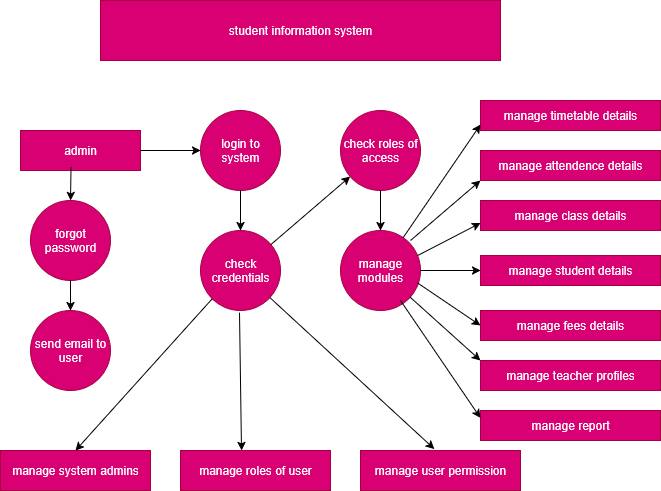

The diagram above was exported from draw.io. Its source (the exported page's mxGraphModel, read from the mxfile embedded in the PNG):
<mxGraphModel dx="1321" dy="751" grid="1" gridSize="10" guides="1" tooltips="1" connect="1" arrows="1" fold="1" page="1" pageScale="1" pageWidth="850" pageHeight="1100" background="none" math="0" shadow="0">
  <root>
    <mxCell id="0" />
    <mxCell id="1" parent="0" />
    <mxCell id="_42UgwLp1yO01iex8EFD-1" value="student information system" style="rounded=0;whiteSpace=wrap;html=1;fillColor=#d80073;fontColor=#ffffff;strokeColor=#A50040;" vertex="1" parent="1">
      <mxGeometry x="220" y="260" width="400" height="60" as="geometry" />
    </mxCell>
    <mxCell id="_42UgwLp1yO01iex8EFD-2" value="login to system" style="ellipse;whiteSpace=wrap;html=1;aspect=fixed;fillColor=#d80073;fontColor=#ffffff;strokeColor=#A50040;" vertex="1" parent="1">
      <mxGeometry x="320" y="370" width="80" height="80" as="geometry" />
    </mxCell>
    <mxCell id="_42UgwLp1yO01iex8EFD-3" value="check roles of access" style="ellipse;whiteSpace=wrap;html=1;aspect=fixed;fillColor=#d80073;fontColor=#ffffff;strokeColor=#A50040;" vertex="1" parent="1">
      <mxGeometry x="460" y="370" width="80" height="80" as="geometry" />
    </mxCell>
    <mxCell id="_42UgwLp1yO01iex8EFD-4" value="check credentials" style="ellipse;whiteSpace=wrap;html=1;aspect=fixed;fillColor=#d80073;fontColor=#ffffff;strokeColor=#A50040;" vertex="1" parent="1">
      <mxGeometry x="320" y="490" width="80" height="80" as="geometry" />
    </mxCell>
    <mxCell id="_42UgwLp1yO01iex8EFD-5" value="manage modules" style="ellipse;whiteSpace=wrap;html=1;aspect=fixed;fillColor=#d80073;fontColor=#ffffff;strokeColor=#A50040;" vertex="1" parent="1">
      <mxGeometry x="460" y="490" width="80" height="80" as="geometry" />
    </mxCell>
    <mxCell id="_42UgwLp1yO01iex8EFD-6" value="admin" style="rounded=0;whiteSpace=wrap;html=1;fillColor=#d80073;fontColor=#ffffff;strokeColor=#A50040;" vertex="1" parent="1">
      <mxGeometry x="140" y="390" width="120" height="40" as="geometry" />
    </mxCell>
    <mxCell id="_42UgwLp1yO01iex8EFD-7" value="forgot password" style="ellipse;whiteSpace=wrap;html=1;aspect=fixed;fillColor=#d80073;fontColor=#ffffff;strokeColor=#A50040;" vertex="1" parent="1">
      <mxGeometry x="150" y="460" width="80" height="80" as="geometry" />
    </mxCell>
    <mxCell id="_42UgwLp1yO01iex8EFD-8" value="send email to user" style="ellipse;whiteSpace=wrap;html=1;aspect=fixed;fillColor=#d80073;fontColor=#ffffff;strokeColor=#A50040;" vertex="1" parent="1">
      <mxGeometry x="150" y="570" width="80" height="80" as="geometry" />
    </mxCell>
    <mxCell id="_42UgwLp1yO01iex8EFD-9" value="manage timetable details" style="rounded=0;whiteSpace=wrap;html=1;fillColor=#d80073;fontColor=#ffffff;strokeColor=#A50040;" vertex="1" parent="1">
      <mxGeometry x="600" y="360" width="180" height="30" as="geometry" />
    </mxCell>
    <mxCell id="_42UgwLp1yO01iex8EFD-11" value="manage class details" style="rounded=0;whiteSpace=wrap;html=1;fillColor=#d80073;fontColor=#ffffff;strokeColor=#A50040;" vertex="1" parent="1">
      <mxGeometry x="600" y="460" width="180" height="30" as="geometry" />
    </mxCell>
    <mxCell id="_42UgwLp1yO01iex8EFD-15" value="manage fees details" style="rounded=0;whiteSpace=wrap;html=1;fillColor=#d80073;fontColor=#ffffff;strokeColor=#A50040;" vertex="1" parent="1">
      <mxGeometry x="600" y="570" width="180" height="30" as="geometry" />
    </mxCell>
    <mxCell id="_42UgwLp1yO01iex8EFD-10" value="manage attendence details" style="rounded=0;whiteSpace=wrap;html=1;fillColor=#d80073;fontColor=#ffffff;strokeColor=#A50040;" vertex="1" parent="1">
      <mxGeometry x="600" y="410" width="180" height="30" as="geometry" />
    </mxCell>
    <mxCell id="_42UgwLp1yO01iex8EFD-18" value="manage teacher profiles" style="rounded=0;whiteSpace=wrap;html=1;fillColor=#d80073;fontColor=#ffffff;strokeColor=#A50040;" vertex="1" parent="1">
      <mxGeometry x="600" y="620" width="180" height="30" as="geometry" />
    </mxCell>
    <mxCell id="_42UgwLp1yO01iex8EFD-19" value="manage report" style="rounded=0;whiteSpace=wrap;html=1;fillColor=#d80073;fontColor=#ffffff;strokeColor=#A50040;" vertex="1" parent="1">
      <mxGeometry x="600" y="670" width="180" height="30" as="geometry" />
    </mxCell>
    <mxCell id="_42UgwLp1yO01iex8EFD-20" value="" style="edgeStyle=none;orthogonalLoop=1;jettySize=auto;html=1;rounded=0;entryX=0.5;entryY=0;entryDx=0;entryDy=0;exitX=0.5;exitY=1;exitDx=0;exitDy=0;" edge="1" parent="1" source="_42UgwLp1yO01iex8EFD-3" target="_42UgwLp1yO01iex8EFD-5">
      <mxGeometry width="100" relative="1" as="geometry">
        <mxPoint x="440" y="460" as="sourcePoint" />
        <mxPoint x="530" y="460" as="targetPoint" />
        <Array as="points" />
      </mxGeometry>
    </mxCell>
    <mxCell id="_42UgwLp1yO01iex8EFD-22" value="" style="edgeStyle=none;orthogonalLoop=1;jettySize=auto;html=1;rounded=0;" edge="1" parent="1" source="_42UgwLp1yO01iex8EFD-4" target="_42UgwLp1yO01iex8EFD-3">
      <mxGeometry width="100" relative="1" as="geometry">
        <mxPoint x="350" y="480" as="sourcePoint" />
        <mxPoint x="450" y="480" as="targetPoint" />
        <Array as="points" />
      </mxGeometry>
    </mxCell>
    <mxCell id="_42UgwLp1yO01iex8EFD-24" value="" style="edgeStyle=none;orthogonalLoop=1;jettySize=auto;html=1;rounded=0;entryX=0.5;entryY=0;entryDx=0;entryDy=0;exitX=0.5;exitY=1;exitDx=0;exitDy=0;" edge="1" parent="1" source="_42UgwLp1yO01iex8EFD-2" target="_42UgwLp1yO01iex8EFD-4">
      <mxGeometry width="100" relative="1" as="geometry">
        <mxPoint x="250" y="440" as="sourcePoint" />
        <mxPoint x="350" y="440" as="targetPoint" />
        <Array as="points" />
      </mxGeometry>
    </mxCell>
    <mxCell id="_42UgwLp1yO01iex8EFD-26" value="" style="edgeStyle=none;orthogonalLoop=1;jettySize=auto;html=1;rounded=0;entryX=0.5;entryY=0;entryDx=0;entryDy=0;exitX=0.421;exitY=0.917;exitDx=0;exitDy=0;exitPerimeter=0;" edge="1" parent="1" source="_42UgwLp1yO01iex8EFD-6" target="_42UgwLp1yO01iex8EFD-7">
      <mxGeometry width="100" relative="1" as="geometry">
        <mxPoint x="190" y="440" as="sourcePoint" />
        <mxPoint x="250" y="440" as="targetPoint" />
        <Array as="points" />
      </mxGeometry>
    </mxCell>
    <mxCell id="_42UgwLp1yO01iex8EFD-28" value="" style="edgeStyle=none;orthogonalLoop=1;jettySize=auto;html=1;rounded=0;entryX=0.5;entryY=0;entryDx=0;entryDy=0;exitX=0.5;exitY=1;exitDx=0;exitDy=0;" edge="1" parent="1" source="_42UgwLp1yO01iex8EFD-7" target="_42UgwLp1yO01iex8EFD-8">
      <mxGeometry width="100" relative="1" as="geometry">
        <mxPoint x="170" y="550" as="sourcePoint" />
        <mxPoint x="270" y="550" as="targetPoint" />
        <Array as="points" />
      </mxGeometry>
    </mxCell>
    <mxCell id="_42UgwLp1yO01iex8EFD-29" value="" style="edgeStyle=none;orthogonalLoop=1;jettySize=auto;html=1;rounded=0;" edge="1" parent="1">
      <mxGeometry width="100" relative="1" as="geometry">
        <mxPoint x="260" y="410" as="sourcePoint" />
        <mxPoint x="320" y="410" as="targetPoint" />
        <Array as="points" />
      </mxGeometry>
    </mxCell>
    <mxCell id="_42UgwLp1yO01iex8EFD-32" value="" style="edgeStyle=none;orthogonalLoop=1;jettySize=auto;html=1;rounded=0;" edge="1" parent="1" source="_42UgwLp1yO01iex8EFD-5">
      <mxGeometry width="100" relative="1" as="geometry">
        <mxPoint x="518.2842712474671" y="465.85572875253285" as="sourcePoint" />
        <mxPoint x="600" y="384.14" as="targetPoint" />
        <Array as="points" />
      </mxGeometry>
    </mxCell>
    <mxCell id="_42UgwLp1yO01iex8EFD-35" value="" style="edgeStyle=none;orthogonalLoop=1;jettySize=auto;html=1;rounded=0;" edge="1" parent="1">
      <mxGeometry width="100" relative="1" as="geometry">
        <mxPoint x="530" y="500" as="sourcePoint" />
        <mxPoint x="600" y="440" as="targetPoint" />
        <Array as="points" />
      </mxGeometry>
    </mxCell>
    <mxCell id="_42UgwLp1yO01iex8EFD-39" value="" style="edgeStyle=none;orthogonalLoop=1;jettySize=auto;html=1;rounded=0;entryX=0;entryY=0.75;entryDx=0;entryDy=0;exitX=0.964;exitY=0.313;exitDx=0;exitDy=0;exitPerimeter=0;" edge="1" parent="1" source="_42UgwLp1yO01iex8EFD-5" target="_42UgwLp1yO01iex8EFD-11">
      <mxGeometry width="100" relative="1" as="geometry">
        <mxPoint x="530" y="520" as="sourcePoint" />
        <mxPoint x="610" y="500" as="targetPoint" />
        <Array as="points" />
      </mxGeometry>
    </mxCell>
    <mxCell id="_42UgwLp1yO01iex8EFD-40" value="" style="edgeStyle=none;orthogonalLoop=1;jettySize=auto;html=1;rounded=0;" edge="1" parent="1" source="_42UgwLp1yO01iex8EFD-14">
      <mxGeometry width="100" relative="1" as="geometry">
        <mxPoint x="540" y="530" as="sourcePoint" />
        <mxPoint x="610" y="530" as="targetPoint" />
        <Array as="points" />
      </mxGeometry>
    </mxCell>
    <mxCell id="_42UgwLp1yO01iex8EFD-41" value="" style="edgeStyle=none;orthogonalLoop=1;jettySize=auto;html=1;rounded=0;" edge="1" parent="1" target="_42UgwLp1yO01iex8EFD-14">
      <mxGeometry width="100" relative="1" as="geometry">
        <mxPoint x="540" y="530" as="sourcePoint" />
        <mxPoint x="610" y="530" as="targetPoint" />
        <Array as="points" />
      </mxGeometry>
    </mxCell>
    <mxCell id="_42UgwLp1yO01iex8EFD-14" value="manage student details" style="rounded=0;whiteSpace=wrap;html=1;fillColor=#d80073;fontColor=#ffffff;strokeColor=#A50040;" vertex="1" parent="1">
      <mxGeometry x="600" y="515" width="180" height="30" as="geometry" />
    </mxCell>
    <mxCell id="_42UgwLp1yO01iex8EFD-42" value="" style="edgeStyle=none;orthogonalLoop=1;jettySize=auto;html=1;rounded=0;entryX=0;entryY=0;entryDx=0;entryDy=0;" edge="1" parent="1" source="_42UgwLp1yO01iex8EFD-5" target="_42UgwLp1yO01iex8EFD-18">
      <mxGeometry width="100" relative="1" as="geometry">
        <mxPoint x="370" y="610" as="sourcePoint" />
        <mxPoint x="590" y="620" as="targetPoint" />
        <Array as="points" />
      </mxGeometry>
    </mxCell>
    <mxCell id="_42UgwLp1yO01iex8EFD-43" value="" style="edgeStyle=none;orthogonalLoop=1;jettySize=auto;html=1;rounded=0;exitX=0.964;exitY=0.656;exitDx=0;exitDy=0;exitPerimeter=0;entryX=0;entryY=0.5;entryDx=0;entryDy=0;" edge="1" parent="1" source="_42UgwLp1yO01iex8EFD-5" target="_42UgwLp1yO01iex8EFD-15">
      <mxGeometry width="100" relative="1" as="geometry">
        <mxPoint x="470" y="610" as="sourcePoint" />
        <mxPoint x="570" y="610" as="targetPoint" />
        <Array as="points" />
      </mxGeometry>
    </mxCell>
    <mxCell id="_42UgwLp1yO01iex8EFD-44" value="" style="edgeStyle=none;orthogonalLoop=1;jettySize=auto;html=1;rounded=0;entryX=0;entryY=0.25;entryDx=0;entryDy=0;exitX=0.75;exitY=0.875;exitDx=0;exitDy=0;exitPerimeter=0;" edge="1" parent="1" source="_42UgwLp1yO01iex8EFD-5" target="_42UgwLp1yO01iex8EFD-19">
      <mxGeometry width="100" relative="1" as="geometry">
        <mxPoint x="520" y="570" as="sourcePoint" />
        <mxPoint x="480" y="600" as="targetPoint" />
        <Array as="points" />
      </mxGeometry>
    </mxCell>
    <mxCell id="_42UgwLp1yO01iex8EFD-46" value="manage system admins" style="rounded=0;whiteSpace=wrap;html=1;fillColor=#d80073;fontColor=#ffffff;strokeColor=#A50040;" vertex="1" parent="1">
      <mxGeometry x="120" y="710" width="150" height="40" as="geometry" />
    </mxCell>
    <mxCell id="_42UgwLp1yO01iex8EFD-47" value="manage roles of user" style="rounded=0;whiteSpace=wrap;html=1;fillColor=#d80073;fontColor=#ffffff;strokeColor=#A50040;" vertex="1" parent="1">
      <mxGeometry x="300" y="710" width="150" height="40" as="geometry" />
    </mxCell>
    <mxCell id="_42UgwLp1yO01iex8EFD-49" value="manage user permission" style="rounded=0;whiteSpace=wrap;html=1;fillColor=#d80073;fontColor=#ffffff;strokeColor=#A50040;" vertex="1" parent="1">
      <mxGeometry x="480" y="710" width="160" height="40" as="geometry" />
    </mxCell>
    <mxCell id="_42UgwLp1yO01iex8EFD-50" value="" style="edgeStyle=none;orthogonalLoop=1;jettySize=auto;html=1;rounded=0;entryX=0.462;entryY=-0.036;entryDx=0;entryDy=0;entryPerimeter=0;" edge="1" parent="1" source="_42UgwLp1yO01iex8EFD-4" target="_42UgwLp1yO01iex8EFD-49">
      <mxGeometry width="100" relative="1" as="geometry">
        <mxPoint x="320" y="590" as="sourcePoint" />
        <mxPoint x="420" y="590" as="targetPoint" />
        <Array as="points" />
      </mxGeometry>
    </mxCell>
    <mxCell id="_42UgwLp1yO01iex8EFD-51" value="" style="edgeStyle=none;orthogonalLoop=1;jettySize=auto;html=1;rounded=0;exitX=0.6;exitY=1.027;exitDx=0;exitDy=0;exitPerimeter=0;" edge="1" parent="1">
      <mxGeometry width="100" relative="1" as="geometry">
        <mxPoint x="359" y="572.1599999999999" as="sourcePoint" />
        <mxPoint x="361" y="710" as="targetPoint" />
        <Array as="points" />
      </mxGeometry>
    </mxCell>
    <mxCell id="_42UgwLp1yO01iex8EFD-52" value="" style="edgeStyle=none;orthogonalLoop=1;jettySize=auto;html=1;rounded=0;exitX=0;exitY=1;exitDx=0;exitDy=0;entryX=0.5;entryY=0;entryDx=0;entryDy=0;" edge="1" parent="1" source="_42UgwLp1yO01iex8EFD-4" target="_42UgwLp1yO01iex8EFD-46">
      <mxGeometry width="100" relative="1" as="geometry">
        <mxPoint x="240" y="630" as="sourcePoint" />
        <mxPoint x="340" y="630" as="targetPoint" />
        <Array as="points" />
      </mxGeometry>
    </mxCell>
  </root>
</mxGraphModel>